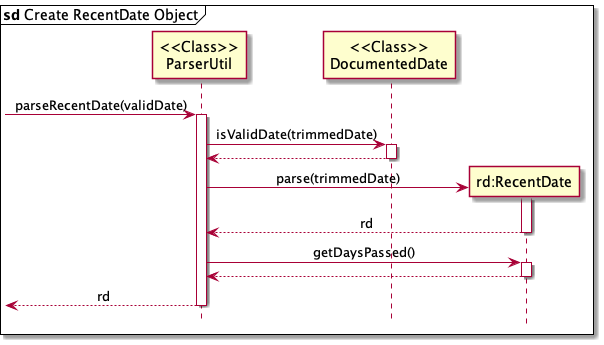

The diagram above was rendered by PlantUML. Its source (embedded in the PNG):
@startuml
'https://plantuml.com/sequence-diagram

mainframe **sd** Create RecentDate Object
hide footbox

skinparam Sequence {
    MessageAlign center
    BoxFontSize 15
    BoxPadding 0
    BoxFontColor #FFFFFF
    FontName Arial
}
Participant "<<Class>>\nParserUtil" as util
Participant "<<Class>>\nDocumentedDate" as dd
Participant "rd:RecentDate" as rd


->util: parseRecentDate(validDate)
activate util

util -> dd: isValidDate(trimmedDate)
activate dd
dd --> util
deactivate dd

Create rd
util -> rd: parse(trimmedDate)
activate rd

rd --> util: rd
deactivate rd

util -> rd: getDaysPassed()
activate rd
rd --> util
deactivate rd

<--util: rd
deactivate util

@enduml